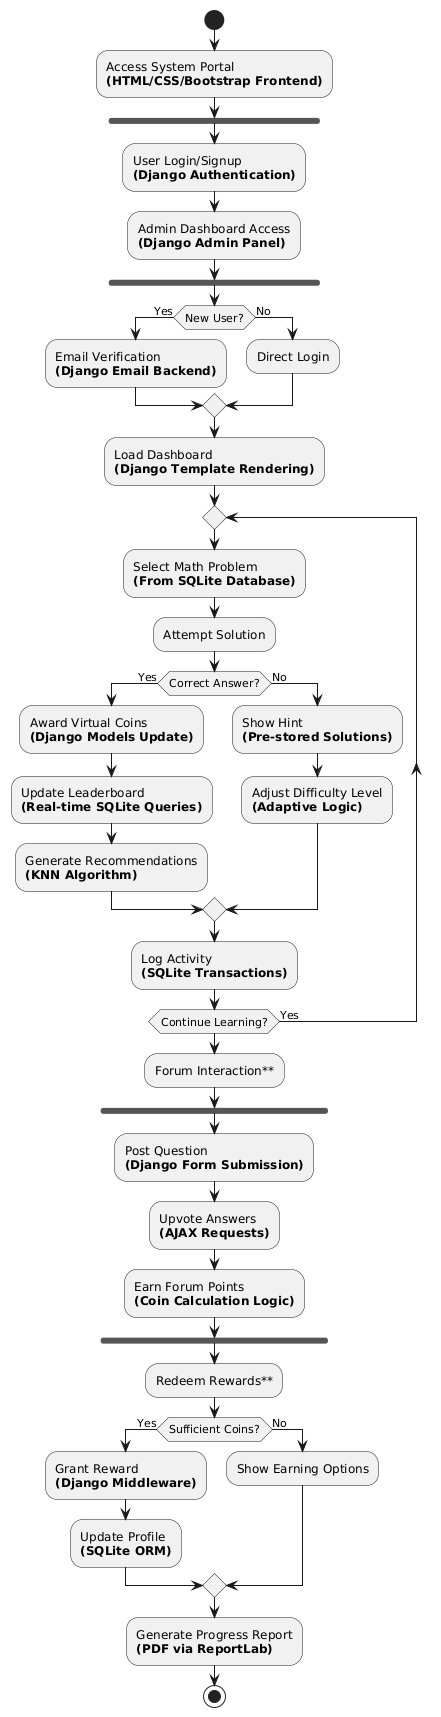

The diagram above was rendered by PlantUML. Its source (embedded in the PNG):
@startuml
start
:Access System Portal\n**(HTML/CSS/Bootstrap Frontend)**;

fork
  :User Login/Signup\n**(Django Authentication)**;
  :Admin Dashboard Access\n**(Django Admin Panel)**;

end fork

if (New User?) then (Yes)
  :Email Verification\n**(Django Email Backend)**;
else (No)
  :Direct Login;
endif

:Load Dashboard\n**(Django Template Rendering)**;

repeat
  :Select Math Problem\n**(From SQLite Database)**;
  :Attempt Solution;
  if (Correct Answer?) then (Yes)
    :Award Virtual Coins\n**(Django Models Update)**;
    :Update Leaderboard\n**(Real-time SQLite Queries)**;
    :Generate Recommendations\n**(KNN Algorithm)**;
  else (No)
    :Show Hint\n**(Pre-stored Solutions)**;
    :Adjust Difficulty Level\n**(Adaptive Logic)**;
  endif
  :Log Activity\n**(SQLite Transactions)**;
repeat while (Continue Learning?) is (Yes)

:Forum Interaction**;
fork
  :Post Question\n**(Django Form Submission)**;
  :Upvote Answers\n**(AJAX Requests)**;
  :Earn Forum Points\n**(Coin Calculation Logic)**;
end fork

:Redeem Rewards**;
if (Sufficient Coins?) then (Yes)
  :Grant Reward\n**(Django Middleware)**;
  :Update Profile\n**(SQLite ORM)**;
else (No)
  :Show Earning Options;
endif

:Generate Progress Report\n**(PDF via ReportLab)**;
stop
@enduml